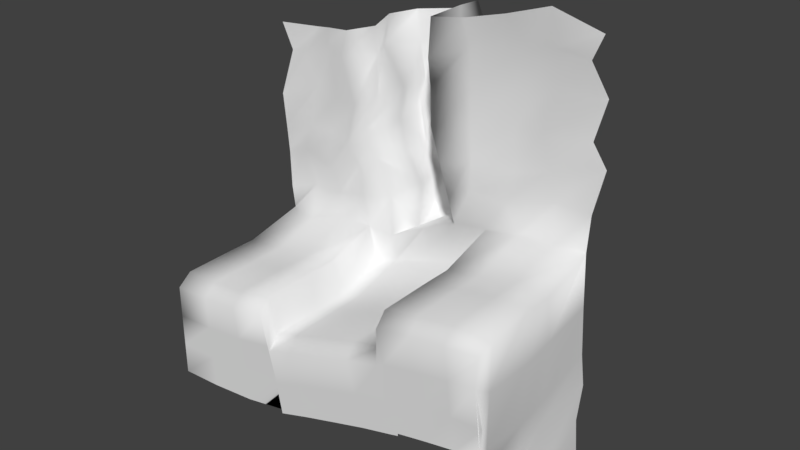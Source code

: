 # Source: Level1.blend  (saved by Blender 2.78.0; exported with 4.5.12 LTS)
import bpy
from mathutils import Matrix  # noqa: F401  (used for matrix-valued properties, if any)

bpy.ops.wm.read_factory_settings(use_empty=True)
scene = bpy.context.scene
scene.name = 'Scene'

# ---- collections
col_collection_1 = bpy.data.collections.new('Collection 1'); scene.collection.children.link(col_collection_1)

# ---- world
world_world = bpy.data.worlds.new('World'); scene.world = world_world
world_world.color = (0.05088, 0.05088, 0.05088)
world_world.use_sun_shadow = False
world_world.sun_shadow_jitter_overblur = 0.0
world_world.cycles.sampling_method = 'MANUAL'

# ---- meshes
me_plane_001 = bpy.data.meshes.new('Plane.001')
me_plane_001.from_pydata([(-7.257, -2.657, -0.3586), (-7.241, -7.442, -0.4068), (-5.142, -2.651, -0.2459), (-5.125, -7.436, -0.2941), (-7.17, 0.853, 0.5187), (-5.04, 0.1209, 0.6697), (-7.239, -8.271, -1.04), (-5.09, -8.264, -0.9262), (-6.893, 0.4055, 2.148), (-5.648, 1.263, 2.338), (-7.239, -8.271, -2.883), (-4.995, -8.265, -2.767), (-7.673, 1.103, 3.888), (-5.786, 0.5854, 4.705), (-7.239, -8.272, -4.759), (-4.897, -8.265, -4.64), (-7.572, 0.8731, 5.53), (-5.549, 0.8471, 6.119), (-7.239, -8.272, -6.596), (-4.802, -8.265, -6.475), (-7.251, -4.4, -0.3586), (-5.137, -4.394, -0.2459), (-3.052, -2.645, -0.01974), (-3.035, -7.431, -0.06775), (-3.061, 0.6633, 1.198), (-2.937, -8.259, -0.6934), (-3.471, 0.9124, 2.543), (-2.656, -8.259, -2.515), (-3.57, 0.08477, 4.361), (-2.37, -8.259, -4.369), (-3.978, 0.7746, 6.187), (-2.09, -8.259, -6.185), (-3.049, -4.388, -0.01984), (-0.9981, -2.642, 0.4019), (-0.9805, -7.427, 0.3539), (-1.204, 0.8097, 1.175), (-0.83, -8.256, -0.2614), (-1.54, 0.7126, 2.987), (-0.3952, -8.255, -2.052), (-2.189, 1.078, 4.64), (0.04743, -8.255, -3.875), (-2.454, 0.4194, 6.105), (0.481, -8.254, -5.661), (-0.9958, -4.385, 0.4015), (0.8138, 0.3363, 1.421), (0.5337, 0.6666, 3.602), (-0.6331, 0.9454, 5.451), (-1.142, 0.443, 7.135), (2.751, 0.8018, 2.362), (0.4801, 5.033, 3.602), (0.269, 4.939, 1.192), (4.672, 0.8871, 3.217), (4.407, 0.7469, 4.497), (4.212, 0.2185, 6.67), (3.136, 0.7426, 8.412), (6.956, -2.642, 2.746), (6.966, -7.427, 2.696), (6.785, 0.7958, 3.581), (7.116, -8.255, 2.081), (5.877, 0.5839, 5.708), (7.555, -8.255, 0.2906), (5.804, 0.7574, 7.356), (8.001, -8.254, -1.531), (5.742, 0.6409, 8.845), (8.438, -8.253, -3.316), (6.955, -4.385, 2.745), (8.964, -2.643, 3.185), (8.971, -7.428, 3.134), (8.815, 0.7801, 3.995), (9.087, -8.256, 2.511), (8.189, 0.434, 5.725), (9.422, -8.256, 0.6985), (8.426, 0.8968, 7.124), (9.764, -8.255, -1.146), (8.215, 1.187, 9.698), (6.764, 0.8002, 1.486), (10.1, -8.254, -2.953), (4.742, 0.8012, 0.9341), (8.964, -4.386, 3.183), (2.751, 0.8018, 0.3138), (0.7792, 0.8014, -0.3094), (10.99, -2.644, 3.507), (11.0, -7.429, 3.455), (-0.652, 0.7997, -0.8593), (6.966, -7.427, 0.6478), (8.438, -8.253, -3.451), (8.001, -8.254, -3.58), (7.116, -8.255, 0.03241), (7.555, -8.255, -1.758), (6.956, -2.642, 0.6981), (6.955, -4.385, 0.6969), (4.982, -7.426, 0.1059), (10.85, 0.6803, 4.105), (11.08, -8.257, 2.827), (6.208, -8.253, -4.07), (10.76, 1.041, 6.275), (5.16, -8.254, -0.502), (11.3, -8.256, 0.9975), (5.679, -8.254, -2.27), (10.48, 0.717, 7.919), (4.969, -2.641, 0.1554), (11.53, -8.256, -0.8641), (4.969, -4.384, 0.1543), (9.808, 0.7241, 9.665), (3.011, -7.425, -0.5082), (11.82, -8.213, -2.645), (10.99, -4.387, 3.505), (4.325, -8.253, -4.657), (3.202, -8.254, -1.112), (13.14, -3.063, 3.767), (13.28, -7.667, 3.558), (3.759, -8.253, -2.869), (2.995, -2.64, -0.4595), (2.996, -4.383, -0.4605), (1.031, -7.426, -1.134), (2.283, -8.253, -5.302), (1.213, -8.254, -1.741), (1.743, -8.253, -3.506), (1.014, -2.64, -1.086), (12.73, 0.8102, 4.271), (1.015, -4.383, -1.086), (12.83, -8.06, 2.841), (-0.4389, -7.427, -1.694), (12.86, 0.7967, 6.349), (0.481, -8.254, -5.796), (12.96, -8.386, 1.445), (0.4427, -8.255, -5.924), (13.19, 1.256, 8.614), (-0.2885, -8.256, -2.31), (13.34, -8.256, -0.6942), (0.1349, -8.255, -4.101), (12.62, 0.7847, 10.05), (-0.4566, -2.642, -1.646), (13.27, -8.201, -2.826), (-0.4543, -4.385, -1.647), (13.0, -4.352, 3.704), (1.025, 2.464, 1.181), (0.7547, 3.134, 3.603), (0.1929, 2.455, 5.628), (-0.5642, 2.706, 7.376), (2.751, 2.771, 2.362), (4.349, 2.994, 2.959), (3.932, 2.595, 5.146), (3.699, 2.776, 6.728), (3.683, 2.723, 8.538), (-0.01489, 4.35, 5.461), (-0.9097, 4.92, 7.574), (3.057, 4.407, 1.926), (2.667, 4.705, 4.042), (1.641, 5.453, 5.857), (1.031, 4.27, 8.123), (4.764, 4.658, 2.977), (3.852, 4.896, 4.805), (3.67, 4.771, 6.541), (3.056, 4.523, 7.93), (-7.257, -2.657, -3.087), (-7.241, -7.442, -3.135), (-7.268, 0.7857, -2.278), (-7.251, -4.4, -3.087), (-7.257, -2.657, -5.743), (-7.241, -7.442, -5.791), (-7.268, 0.7857, -4.934), (-7.251, -4.4, -5.743), (13.12, -2.727, 1.06), (13.04, -7.357, 0.7109), (13.1, 0.3533, 1.549), (13.08, -4.4, 0.7444), (13.04, -2.638, -2.333), (13.1, -7.483, -2.371), (12.91, 0.9724, -1.616), (13.07, -4.624, -2.628), (-7.281, 0.3878, 7.836), (-5.012, 1.028, 8.748), (-3.61, 0.7999, 8.248), (-2.248, 0.8316, 8.155), (-0.2865, 0.5527, 9.295), (2.838, 1.068, 10.32), (5.479, 0.9388, 10.95), (8.057, 1.196, 11.4), (10.33, 1.063, 12.13), (12.98, 1.241, 12.1), (-0.5097, 3.073, 8.878), (3.187, 2.343, 9.838), (-0.5519, 4.902, 9.173), (1.145, 4.476, 9.813), (2.933, 4.676, 10.61), (-7.312, 1.367, 10.15), (-5.879, 0.8128, 10.26), (-4.27, 1.078, 11.0), (-2.834, 0.5261, 10.84), (-0.7508, 1.113, 11.36), (3.303, 0.2485, 12.23), (5.482, 0.78, 13.15), (8.492, 1.103, 13.79), (10.29, 0.8345, 14.01), (12.33, 0.5502, 13.97), (-1.479, 2.435, 11.33), (3.197, 3.009, 12.19), (-0.2983, 4.159, 11.31), (1.161, 4.575, 11.92), (3.468, 5.007, 12.54), (-7.364, 0.7213, 11.91), (-5.308, 1.469, 11.86), (-4.003, 0.9275, 12.18), (-2.681, 0.8057, 12.32), (-0.8002, 1.011, 12.89), (3.175, 0.5723, 14.24), (5.475, 0.2508, 14.7), (7.61, 0.5573, 15.22), (10.07, 0.5822, 16.02), (12.69, 0.9243, 15.17), (-1.013, 2.378, 13.19), (3.596, 2.445, 14.48), (-0.9559, 4.663, 12.96), (1.505, 4.966, 13.38), (2.983, 4.778, 14.11), (11.78, -8.546, -4.817), (13.64, -8.339, -4.398), (12.83, -2.553, -4.161), (12.84, -7.652, -4.26), (13.13, 0.9682, -3.384), (12.72, -4.276, -4.598), (11.72, -8.201, -6.617), (13.57, -8.289, -6.762), (13.37, -3.007, -6.325), (13.02, -7.464, -6.39), (13.0, 0.7948, -5.561), (12.76, -4.522, -6.161), (11.71, -8.281, -8.938), (13.65, -8.353, -8.963), (13.04, -2.656, -8.698), (12.86, -7.657, -8.8), (13.17, 0.8598, -8.217), (13.3, -4.143, -8.549)], [], [(20, 1, 3, 21), (3, 1, 6, 7), (0, 2, 5, 4), (7, 6, 10, 11), (4, 5, 9, 8), (11, 10, 14, 15), (8, 9, 13, 12), (15, 14, 18, 19), (12, 13, 17, 16), (0, 20, 21, 2), (21, 3, 23, 32), (23, 3, 7, 25), (2, 22, 24, 5), (25, 7, 11, 27), (5, 24, 26, 9), (27, 11, 15, 29), (9, 26, 28, 13), (29, 15, 19, 31), (13, 28, 30, 17), (2, 21, 32, 22), (32, 23, 34, 43), (34, 23, 25, 36), (22, 33, 35, 24), (36, 25, 27, 38), (24, 35, 37, 26), (38, 27, 29, 40), (26, 37, 39, 28), (40, 29, 31, 42), (28, 39, 41, 30), (22, 32, 43, 33), (100, 102, 90, 89), (88, 98, 94, 86), (87, 96, 98, 88), (35, 44, 45, 37), (37, 45, 46, 39), (39, 46, 47, 41), (60, 58, 87, 88), (51, 48, 79, 77), (100, 89, 75, 77), (43, 34, 122, 134), (84, 91, 96, 87), (102, 91, 84, 90), (112, 113, 102, 100), (55, 57, 75, 89), (35, 33, 132, 83), (51, 52, 142, 141), (62, 60, 88, 86), (47, 46, 138, 139), (33, 43, 134, 132), (36, 38, 130, 128), (57, 51, 77, 75), (98, 111, 107, 94), (96, 108, 111, 98), (112, 100, 77, 79), (64, 62, 86, 85), (58, 56, 84, 87), (53, 54, 144, 143), (34, 36, 128, 122), (46, 45, 137, 138), (38, 40, 126, 130), (44, 35, 83, 80), (91, 104, 108, 96), (113, 104, 91, 102), (118, 120, 113, 112), (40, 42, 124, 126), (48, 44, 80, 79), (51, 57, 59, 52), (56, 65, 90, 84), (52, 59, 61, 53), (53, 61, 63, 54), (65, 55, 89, 90), (65, 56, 67, 78), (111, 117, 115, 107), (67, 56, 58, 69), (108, 116, 117, 111), (118, 112, 79, 80), (104, 114, 116, 108), (55, 66, 68, 57), (69, 58, 60, 71), (57, 68, 70, 59), (71, 60, 62, 73), (59, 70, 72, 61), (73, 62, 64, 76), (61, 72, 74, 63), (55, 65, 78, 66), (78, 67, 82, 106), (120, 114, 104, 113), (82, 67, 69, 93), (132, 134, 120, 118), (117, 130, 126, 115), (66, 81, 92, 68), (93, 69, 71, 97), (68, 92, 95, 70), (97, 71, 73, 101), (70, 95, 99, 72), (101, 73, 76, 105), (72, 99, 103, 74), (66, 78, 106, 81), (106, 82, 110, 135), (116, 128, 130, 117), (110, 82, 93, 121), (132, 118, 80, 83), (114, 122, 128, 116), (134, 122, 114, 120), (81, 109, 119, 92), (121, 93, 97, 125), (92, 119, 123, 95), (125, 97, 101, 129), (95, 123, 127, 99), (129, 101, 105, 133), (99, 127, 131, 103), (81, 106, 135, 109), (140, 141, 151, 147), (141, 142, 152, 151), (136, 140, 147, 50), (139, 138, 145, 146), (44, 48, 140, 136), (45, 44, 136, 137), (52, 53, 143, 142), (48, 51, 141, 140), (50, 147, 148, 49), (49, 148, 149, 145), (145, 149, 150, 146), (147, 151, 152, 148), (148, 152, 153, 149), (149, 153, 154, 150), (137, 136, 50, 49), (142, 143, 153, 152), (138, 137, 49, 145), (143, 144, 154, 153), (0, 4, 157, 155), (20, 0, 155, 158), (1, 20, 158, 156), (155, 157, 161, 159), (158, 155, 159, 162), (156, 158, 162, 160), (6, 1, 156, 10), (156, 160, 18, 10), (119, 109, 163, 165), (135, 110, 164, 166), (109, 135, 166, 163), (165, 163, 167, 169), (166, 164, 168, 170), (163, 166, 170, 167), (125, 164, 110, 121), (164, 125, 133, 168), (146, 150, 184, 183), (47, 139, 181, 175), (16, 17, 172, 171), (63, 74, 178, 177), (41, 47, 175, 174), (150, 154, 185, 184), (54, 63, 177, 176), (144, 54, 176, 182), (154, 144, 182, 185), (103, 131, 180, 179), (30, 41, 174, 173), (139, 146, 183, 181), (17, 30, 173, 172), (74, 103, 179, 178), (185, 182, 197, 200), (173, 174, 189, 188), (181, 183, 198, 196), (174, 175, 190, 189), (183, 184, 199, 198), (182, 176, 191, 197), (184, 185, 200, 199), (176, 177, 192, 191), (177, 178, 193, 192), (171, 172, 187, 186), (178, 179, 194, 193), (175, 181, 196, 190), (179, 180, 195, 194), (172, 173, 188, 187), (188, 189, 204, 203), (196, 198, 213, 211), (189, 190, 205, 204), (198, 199, 214, 213), (197, 191, 206, 212), (199, 200, 215, 214), (191, 192, 207, 206), (192, 193, 208, 207), (186, 187, 202, 201), (193, 194, 209, 208), (190, 196, 211, 205), (194, 195, 210, 209), (187, 188, 203, 202), (200, 197, 212, 215), (133, 105, 216, 217), (170, 168, 219, 221), (169, 167, 218, 220), (167, 170, 221, 218), (168, 133, 217, 219), (220, 218, 224, 226), (218, 221, 227, 224), (219, 217, 223, 225), (221, 219, 225, 227), (217, 216, 222, 223), (226, 224, 230, 232), (224, 227, 233, 230), (225, 223, 229, 231), (227, 225, 231, 233), (223, 222, 228, 229)])
me_plane_001.polygons.foreach_set('use_smooth', [True] * 203)
_uv = me_plane_001.uv_layers.new(name='UVMap')
_uv.uv.foreach_set('vector', [0.5036, 0.5042, 0.9982, 0.5042, 0.9982, 0.9962, 0.5036, 0.9962, 0.4816, 0.3138, 0.01009, 0.3138, 0.01009, 0.08874, 0.4816, 0.08874, 0.01514, 0.007348, 0.4879, 0.007348, 0.4879, 0.4861, 0.01514, 0.4861, 0.5253, 0.9951, 0.5253, 0.511, 0.9554, 0.511, 0.9554, 0.9951, 0.9573, 0.5119, 0.9571, 0.9959, 0.5271, 0.9957, 0.5272, 0.5117, 0.5213, 0.9951, 0.5213, 0.511, 0.959, 0.511, 0.959, 0.9951, 0.9579, 0.5117, 0.9578, 0.9957, 0.52, 0.9956, 0.5202, 0.5116, 0.5283, 0.9951, 0.5283, 0.511, 0.9571, 0.511, 0.9571, 0.9951, 0.9543, 0.5116, 0.9541, 0.9956, 0.5253, 0.9954, 0.5255, 0.5114, 0.5042, 0.5042, 0.9988, 0.5042, 0.9988, 0.9962, 0.5042, 0.9962, 0.5036, 0.5042, 0.9982, 0.5042, 0.9982, 0.9962, 0.5036, 0.9962, 0.4816, 0.3138, 0.01009, 0.3138, 0.01009, 0.08874, 0.4816, 0.08874, 0.01514, 0.007348, 0.4879, 0.007348, 0.4879, 0.4861, 0.01514, 0.4861, 0.5253, 0.9951, 0.5253, 0.511, 0.9554, 0.511, 0.9554, 0.9951, 0.9573, 0.5119, 0.9571, 0.9959, 0.5271, 0.9957, 0.5272, 0.5117, 0.5213, 0.9951, 0.5213, 0.511, 0.959, 0.511, 0.959, 0.9951, 0.9579, 0.5117, 0.9578, 0.9957, 0.52, 0.9956, 0.5202, 0.5116, 0.5283, 0.9951, 0.5283, 0.511, 0.9571, 0.511, 0.9571, 0.9951, 0.9543, 0.5116, 0.9541, 0.9956, 0.5253, 0.9954, 0.5255, 0.5114, 0.5042, 0.5042, 0.9988, 0.5042, 0.9988, 0.9962, 0.5042, 0.9962, 0.5036, 0.5042, 0.9982, 0.5042, 0.9982, 0.9962, 0.5036, 0.9962, 0.4816, 0.3138, 0.01009, 0.3138, 0.01009, 0.08874, 0.4816, 0.08874, 0.01514, 0.007348, 0.4879, 0.007348, 0.4879, 0.4861, 0.01514, 0.4861, 0.5253, 0.9951, 0.5253, 0.511, 0.9554, 0.511, 0.9554, 0.9951, 0.9573, 0.5119, 0.9571, 0.9959, 0.5271, 0.9957, 0.5272, 0.5117, 0.5213, 0.9951, 0.5213, 0.511, 0.959, 0.511, 0.959, 0.9951, 0.9579, 0.5117, 0.9578, 0.9957, 0.52, 0.9956, 0.5202, 0.5116, 0.5283, 0.9951, 0.5283, 0.511, 0.9571, 0.511, 0.9571, 0.9951, 0.9543, 0.5116, 0.9541, 0.9956, 0.5253, 0.9954, 0.5255, 0.5114, 0.5042, 0.5042, 0.9988, 0.5042, 0.9988, 0.9962, 0.5042, 0.9962, 0.5042, 0.5042, 0.9988, 0.5042, 0.9988, 0.9962, 0.5042, 0.9962, 0.5213, 0.9951, 0.5213, 0.511, 0.959, 0.511, 0.959, 0.9951, 0.5253, 0.9951, 0.5253, 0.511, 0.9554, 0.511, 0.9554, 0.9951, 0.9573, 0.5119, 0.9571, 0.9959, 0.5271, 0.9957, 0.5272, 0.5117, 0.9579, 0.5117, 0.9578, 0.9957, 0.52, 0.9956, 0.5202, 0.5116, 0.9543, 0.5116, 0.9541, 0.9956, 0.5253, 0.9954, 0.5255, 0.5114, 0.9911, 0.997, 0.9911, 0.7564, 0.5065, 0.7564, 0.5065, 0.997, 0.9911, 0.5117, 0.5065, 0.5117, 0.5065, 0.9964, 0.9911, 0.9964, 0.01609, -0.003361, 0.4791, -0.003361, 0.4791, 0.4656, 0.01609, 0.4656, 0.9916, 0.5113, 0.5069, 0.5113, 0.5069, 0.9959, 0.9916, 0.9959, 0.4816, 0.3138, 0.01009, 0.3138, 0.01009, 0.08874, 0.4816, 0.08874, 0.5036, 0.5042, 0.9982, 0.5042, 0.9982, 0.9962, 0.5036, 0.9962, 0.5042, 0.5042, 0.9988, 0.5042, 0.9988, 0.9962, 0.5042, 0.9962, 0.9904, 0.5133, 0.5057, 0.5133, 0.5057, 0.998, 0.9904, 0.998, 0.9899, 0.5096, 0.5053, 0.5096, 0.5053, 0.9942, 0.9899, 0.9942, 0.9856, 0.5363, 0.9856, 0.9602, 0.5145, 0.96, 0.5145, 0.5361, 0.7475, 0.5079, 0.5069, 0.5079, 0.5069, 0.9926, 0.7475, 0.9926, 0.9781, 0.5359, 0.9781, 0.9586, 0.507, 0.9588, 0.507, 0.5361, 0.9878, 0.9926, 0.9878, 0.752, 0.5032, 0.752, 0.5032, 0.9926, 0.5253, 0.9951, 0.9554, 0.9951, 0.9554, 0.9951, 0.5253, 0.9951, 0.9911, 0.5113, 0.5065, 0.5113, 0.5065, 0.9959, 0.9911, 0.9959, 0.5213, 0.9951, 0.5213, 0.511, 0.959, 0.511, 0.959, 0.9951, 0.5253, 0.9951, 0.5253, 0.511, 0.9554, 0.511, 0.9554, 0.9951, 0.01609, -0.003361, 0.4791, -0.003361, 0.4791, 0.4656, 0.01609, 0.4656, 0.8619, 0.5117, 0.6213, 0.5117, 0.6213, 0.7523, 0.8619, 0.7523, 0.9916, 0.5079, 0.751, 0.5079, 0.751, 0.9926, 0.9916, 0.9926, 0.9856, 0.5586, 0.9856, 0.9813, 0.5145, 0.9811, 0.5145, 0.5584, 0.9878, 0.7486, 0.9878, 0.5079, 0.5032, 0.5079, 0.5032, 0.7486, 0.9781, 0.5529, 0.9781, 0.9843, 0.507, 0.9845, 0.507, 0.5531, 0.5213, 0.9951, 0.959, 0.9951, 0.959, 0.9951, 0.5213, 0.9951, 0.8619, 0.5113, 0.6213, 0.5113, 0.6213, 0.9959, 0.8619, 0.9959, 0.4816, 0.3138, 0.01009, 0.3138, 0.01009, 0.08874, 0.4816, 0.08874, 0.5036, 0.5042, 0.9982, 0.5042, 0.9982, 0.9962, 0.5036, 0.9962, 0.5042, 0.5042, 0.9988, 0.5042, 0.9988, 0.9962, 0.5042, 0.9962, 0.5283, 0.9951, 0.9571, 0.9951, 0.9571, 0.9951, 0.5283, 0.9951, 0.9878, 0.5117, 0.5032, 0.5117, 0.5032, 0.9964, 0.9878, 0.9964, 0.9573, 0.5119, 0.9571, 0.9959, 0.5271, 0.9957, 0.5272, 0.5117, 0.9878, 0.5113, 0.5032, 0.5113, 0.5032, 0.9959, 0.9878, 0.9959, 0.9579, 0.5117, 0.9578, 0.9957, 0.52, 0.9956, 0.5202, 0.5116, 0.9543, 0.5116, 0.9541, 0.9956, 0.5253, 0.9954, 0.5255, 0.5114, 0.9916, 0.997, 0.9916, 0.7564, 0.5069, 0.7564, 0.5069, 0.997, 0.5036, 0.5042, 0.9982, 0.5042, 0.9982, 0.9962, 0.5036, 0.9962, 0.5213, 0.9951, 0.5213, 0.511, 0.959, 0.511, 0.959, 0.9951, 0.4816, 0.3138, 0.01009, 0.3138, 0.01009, 0.08874, 0.4816, 0.08874, 0.5253, 0.9951, 0.5253, 0.511, 0.9554, 0.511, 0.9554, 0.9951, 0.01609, -0.003361, 0.4791, -0.003361, 0.4791, 0.4656, 0.01609, 0.4656, 0.4816, 0.3138, 0.01009, 0.3138, 0.01009, 0.08874, 0.4816, 0.08874, 0.01514, 0.007348, 0.4879, 0.007348, 0.4879, 0.4861, 0.01514, 0.4861, 0.5253, 0.9951, 0.5253, 0.511, 0.9554, 0.511, 0.9554, 0.9951, 0.9573, 0.5119, 0.9571, 0.9959, 0.5271, 0.9957, 0.5272, 0.5117, 0.5213, 0.9951, 0.5213, 0.511, 0.959, 0.511, 0.959, 0.9951, 0.9579, 0.5117, 0.9578, 0.9957, 0.52, 0.9956, 0.5202, 0.5116, 0.5283, 0.9951, 0.5283, 0.511, 0.9571, 0.511, 0.9571, 0.9951, 0.9543, 0.5116, 0.9541, 0.9956, 0.5253, 0.9954, 0.5255, 0.5114, 0.5042, 0.5042, 0.9988, 0.5042, 0.9988, 0.9962, 0.5042, 0.9962, 0.5036, 0.5042, 0.9982, 0.5042, 0.9982, 0.9962, 0.5036, 0.9962, 0.5036, 0.5042, 0.9982, 0.5042, 0.9982, 0.9962, 0.5036, 0.9962, 0.4816, 0.3138, 0.01009, 0.3138, 0.01009, 0.08874, 0.4816, 0.08874, 0.5042, 0.5042, 0.9988, 0.5042, 0.9988, 0.9962, 0.5042, 0.9962, 0.5213, 0.9951, 0.5213, 0.511, 0.959, 0.511, 0.959, 0.9951, 0.01514, 0.007348, 0.4879, 0.007348, 0.4879, 0.4861, 0.01514, 0.4861, 0.5253, 0.9951, 0.5253, 0.511, 0.9554, 0.511, 0.9554, 0.9951, 0.9573, 0.5119, 0.9571, 0.9959, 0.5271, 0.9957, 0.5272, 0.5117, 0.5213, 0.9951, 0.5213, 0.511, 0.959, 0.511, 0.959, 0.9951, 0.9579, 0.5117, 0.9578, 0.9957, 0.52, 0.9956, 0.5202, 0.5116, 0.5283, 0.9951, 0.5283, 0.511, 0.9571, 0.511, 0.9571, 0.9951, 0.9543, 0.5116, 0.9541, 0.9956, 0.5253, 0.9954, 0.5255, 0.5114, 0.5042, 0.5042, 0.9988, 0.5042, 0.9988, 0.9962, 0.5042, 0.9962, 0.5036, 0.5042, 0.9982, 0.5042, 0.9982, 0.9962, 0.5036, 0.9962, 0.5253, 0.9951, 0.5253, 0.511, 0.9554, 0.511, 0.9554, 0.9951, 0.4816, 0.3138, 0.01009, 0.3138, 0.01009, 0.08874, 0.4816, 0.08874, 0.01609, -0.003361, 0.4791, -0.003361, 0.4791, 0.4656, 0.01609, 0.4656, 0.4816, 0.3138, 0.01009, 0.3138, 0.01009, 0.08874, 0.4816, 0.08874, 0.5036, 0.5042, 0.9982, 0.5042, 0.9982, 0.9962, 0.5036, 0.9962, 0.01514, 0.007348, 0.4879, 0.007348, 0.4879, 0.4861, 0.01514, 0.4861, 0.5253, 0.9951, 0.5253, 0.511, 0.9554, 0.511, 0.9554, 0.9951, 0.9573, 0.5119, 0.9571, 0.9959, 0.5271, 0.9957, 0.5272, 0.5117, 0.5213, 0.9951, 0.5213, 0.511, 0.959, 0.511, 0.959, 0.9951, 0.9579, 0.5117, 0.9578, 0.9957, 0.52, 0.9956, 0.5202, 0.5116, 0.5283, 0.9951, 0.5283, 0.511, 0.9571, 0.511, 0.9571, 0.9951, 0.9543, 0.5116, 0.9541, 0.9956, 0.5253, 0.9954, 0.5255, 0.5114, 0.5042, 0.5042, 0.9988, 0.5042, 0.9988, 0.9962, 0.5042, 0.9962, 0.481, 0.001894, 0.4811, 0.4815, 0.004674, 0.4815, 0.004544, 0.001894, 0.9846, 0.5361, 0.9846, 0.96, 0.5081, 0.9598, 0.5081, 0.5359, 0.4811, 0.01494, 0.481, 0.4905, 0.004544, 0.4905, 0.004635, 0.01494, 0.9771, 0.5361, 0.9771, 0.9588, 0.5006, 0.959, 0.5006, 0.5363, 0.4821, 0.01494, 0.482, 0.4905, 0.01092, 0.4905, 0.01101, 0.01494, 0.9781, 0.557, 0.9781, 0.9809, 0.507, 0.9811, 0.507, 0.5572, 0.9856, 0.5545, 0.9856, 0.986, 0.5145, 0.9857, 0.5145, 0.5543, 0.482, 0.001894, 0.4822, 0.4815, 0.01105, 0.4815, 0.01092, 0.001894, 0.9573, 0.5119, 0.9571, 0.9959, 0.5271, 0.9957, 0.5272, 0.5117, 0.9579, 0.5117, 0.9578, 0.9957, 0.52, 0.9956, 0.5202, 0.5116, 0.9543, 0.5116, 0.9541, 0.9956, 0.5253, 0.9954, 0.5255, 0.5114, 0.9573, 0.5119, 0.9571, 0.9959, 0.5271, 0.9957, 0.5272, 0.5117, 0.9579, 0.5117, 0.9578, 0.9957, 0.52, 0.9956, 0.5202, 0.5116, 0.9543, 0.5116, 0.9541, 0.9956, 0.5253, 0.9954, 0.5255, 0.5114, 0.9771, 0.5572, 0.9771, 0.9811, 0.5006, 0.9813, 0.5006, 0.5574, 0.9846, 0.5543, 0.9846, 0.9857, 0.5081, 0.9855, 0.5081, 0.5541, 0.9771, 0.5531, 0.9771, 0.9845, 0.5006, 0.9847, 0.5006, 0.5533, 0.9846, 0.5584, 0.9846, 0.9811, 0.5081, 0.9809, 0.5081, 0.5582, 0.5688, 0.9586, 0.509, 0.543, 0.7196, 0.5463, 0.7794, 0.9619, 0.5401, 0.8835, 0.5414, 0.6735, 0.752, 0.6768, 0.7507, 0.8868, 0.5844, 0.9922, 0.583, 0.6256, 0.7937, 0.6289, 0.795, 0.9955, 0.7794, 0.9619, 0.7196, 0.5463, 0.9246, 0.5495, 0.9844, 0.9652, 0.7507, 0.8868, 0.752, 0.6768, 0.957, 0.68, 0.9557, 0.89, 0.795, 0.9955, 0.7937, 0.6289, 0.9986, 0.6322, 1.0, 0.9987, 0.7207, 0.9008, 0.6417, 0.9416, 0.6417, 0.7656, 0.7208, 0.7819, 0.6417, 0.7656, 0.6417, 0.5943, 0.7209, 0.5423, 0.7208, 0.7819, 0.5082, 0.9566, 0.5633, 0.5724, 0.7702, 0.5689, 0.7151, 0.9531, 0.5153, 0.9212, 0.5167, 0.5547, 0.7406, 0.5509, 0.7392, 0.9175, 0.5206, 0.7913, 0.5192, 0.5814, 0.7431, 0.5776, 0.7445, 0.7876, 0.7151, 0.9531, 0.7702, 0.5689, 0.993, 0.5652, 0.9379, 0.9494, 0.7392, 0.9175, 0.7406, 0.5509, 0.9817, 0.5469, 0.9803, 0.9134, 0.7445, 0.7876, 0.7431, 0.5776, 0.9842, 0.5736, 0.9856, 0.7836, 0.554, 0.7819, 0.635, 0.7549, 0.6325, 0.942, 0.554, 0.9008, 0.635, 0.7549, 0.554, 0.7819, 0.554, 0.5423, 0.6416, 0.5535, 0.9799, 0.5056, 0.5082, 0.5056, 0.5082, 0.9773, 0.9799, 0.9773, 0.9799, 0.5225, 0.5082, 0.5225, 0.5082, 0.9942, 0.9799, 0.9942, 0.9969, 0.5056, 0.5251, 0.5056, 0.5251, 0.9773, 0.9969, 0.9773, 0.9969, 0.5225, 0.5251, 0.5225, 0.5251, 0.9942, 0.9969, 0.9942, 0.9799, 0.5229, 0.5082, 0.5229, 0.5082, 0.9947, 0.9799, 0.9947, 0.9808, 0.5056, 0.509, 0.5056, 0.509, 0.9773, 0.9808, 0.9773, 0.9808, 0.5225, 0.509, 0.5225, 0.509, 0.9942, 0.9808, 0.9942, 0.9969, 0.5229, 0.5251, 0.5229, 0.5251, 0.9947, 0.9969, 0.9947, 0.9808, 0.5229, 0.509, 0.5229, 0.509, 0.9947, 0.9808, 0.9947, 0.9799, 0.5069, 0.5082, 0.5069, 0.5082, 0.9786, 0.9799, 0.9786, 0.9977, 0.5056, 0.526, 0.5056, 0.526, 0.9773, 0.9977, 0.9773, 0.9969, 0.5069, 0.5251, 0.5069, 0.5251, 0.9786, 0.9969, 0.9786, 0.9977, 0.5225, 0.526, 0.5225, 0.526, 0.9942, 0.9977, 0.9942, 0.9808, 0.5069, 0.509, 0.5069, 0.509, 0.9786, 0.9808, 0.9786, 0.9977, 0.5229, 0.526, 0.5229, 0.526, 0.9947, 0.9977, 0.9947, 0.9977, 0.5069, 0.526, 0.5069, 0.526, 0.9786, 0.9977, 0.9786, 0.9799, 0.5073, 0.5082, 0.5073, 0.5082, 0.9791, 0.9799, 0.9791, 0.9817, 0.5056, 0.5099, 0.5056, 0.5099, 0.9773, 0.9817, 0.9773, 0.9817, 0.5225, 0.5099, 0.5225, 0.5099, 0.9942, 0.9817, 0.9942, 0.9969, 0.5073, 0.5251, 0.5073, 0.5251, 0.9791, 0.9969, 0.9791, 0.9808, 0.5073, 0.509, 0.5073, 0.509, 0.9791, 0.9808, 0.9791, 0.9817, 0.5229, 0.5099, 0.5229, 0.5099, 0.9947, 0.9817, 0.9947, 0.9817, 0.5069, 0.5099, 0.5069, 0.5099, 0.9786, 0.9817, 0.9786, 0.9977, 0.5073, 0.526, 0.5073, 0.526, 0.9791, 0.9977, 0.9791, 0.9817, 0.5073, 0.5099, 0.5073, 0.5099, 0.9791, 0.9817, 0.9791, 0.9986, 0.5056, 0.5269, 0.5056, 0.5269, 0.9773, 0.9986, 0.9773, 0.9799, 0.5242, 0.5082, 0.5242, 0.5082, 0.996, 0.9799, 0.996, 0.9986, 0.5225, 0.5269, 0.5225, 0.5269, 0.9942, 0.9986, 0.9942, 0.9969, 0.5242, 0.5251, 0.5242, 0.5251, 0.996, 0.9969, 0.996, 0.9808, 0.5242, 0.509, 0.5242, 0.509, 0.996, 0.9808, 0.996, 0.9986, 0.5229, 0.5269, 0.5229, 0.5269, 0.9947, 0.9986, 0.9947, 0.9977, 0.5242, 0.526, 0.5242, 0.526, 0.996, 0.9977, 0.996, 0.9986, 0.5069, 0.5269, 0.5069, 0.5269, 0.9786, 0.9986, 0.9786, 0.9817, 0.5242, 0.5099, 0.5242, 0.5099, 0.996, 0.9817, 0.996, 0.9986, 0.5073, 0.5269, 0.5073, 0.5269, 0.9791, 0.9986, 0.9791, 0.9986, 0.5242, 0.5269, 0.5242, 0.5269, 0.996, 0.9986, 0.996, 0.9826, 0.5056, 0.5108, 0.5056, 0.5108, 0.9773, 0.9826, 0.9773, 0.9799, 0.5247, 0.5082, 0.5247, 0.5082, 0.9964, 0.9799, 0.9964, 0.9826, 0.5225, 0.5108, 0.5225, 0.5108, 0.9942, 0.9826, 0.9942, 0.9969, 0.5247, 0.5251, 0.5247, 0.5251, 0.9964, 0.9969, 0.9964, 0.9808, 0.5247, 0.509, 0.5247, 0.509, 0.9964, 0.9808, 0.9964, 0.9826, 0.5229, 0.5108, 0.5229, 0.5108, 0.9947, 0.9826, 0.9947, 0.01278, 0.5197, 0.4852, 0.5197, 0.4852, 0.9921, 0.01278, 0.9921, 0.01278, 0.5197, 0.4852, 0.5197, 0.4852, 0.9921, 0.01278, 0.9921, 0.01278, 0.5197, 0.4852, 0.5197, 0.4852, 0.9921, 0.01278, 0.9921, 0.01278, 0.5197, 0.4852, 0.5197, 0.4852, 0.9921, 0.01278, 0.9921, 0.01278, 0.5197, 0.4852, 0.5197, 0.4852, 0.9921, 0.01278, 0.9921, 0.01278, 0.5197, 0.4852, 0.5197, 0.4852, 0.9921, 0.01278, 0.9921, 0.01278, 0.5197, 0.4852, 0.5197, 0.4852, 0.9921, 0.01278, 0.9921, 0.01278, 0.5197, 0.4852, 0.5197, 0.4852, 0.9921, 0.01278, 0.9921, 0.01278, 0.5197, 0.4852, 0.5197, 0.4852, 0.9921, 0.01278, 0.9921, 0.01278, 0.5197, 0.4852, 0.5197, 0.4852, 0.9921, 0.01278, 0.9921, 0.01278, 0.5197, 0.4852, 0.5197, 0.4852, 0.9921, 0.01278, 0.9921, 0.01278, 0.5197, 0.4852, 0.5197, 0.4852, 0.9921, 0.01278, 0.9921, 0.01278, 0.5197, 0.4852, 0.5197, 0.4852, 0.9921, 0.01278, 0.9921, 0.01278, 0.5197, 0.4852, 0.5197, 0.4852, 0.9921, 0.01278, 0.9921, 0.01278, 0.5197, 0.4852, 0.5197, 0.4852, 0.9921, 0.01278, 0.9921])
me_plane_001.use_remesh_preserve_volume = False
me_plane_001.use_remesh_preserve_attributes = False
me_plane_001.use_mirror_vertex_groups = False
me_plane_001.update()

# ---- objects
ob_plane = bpy.data.objects.new('Plane', me_plane_001)

# ---- transforms, parenting, visibility, modifiers, constraints
ob_plane.location = (0.003628, -1.002, -0.01237)
ob_plane.lineart.crease_threshold = 0.0

# ---- collection membership
col_collection_1.objects.link(ob_plane)

# ---- scene / render settings (as saved in the file)
scene.frame_start = 1; scene.frame_end = 250; scene.frame_set(1)
scene.render.engine = 'BLENDER_EEVEE_NEXT'
scene.render.resolution_percentage = 50
scene.render.dither_intensity = 0.0
scene.cycles.use_denoising = False
scene.cycles.samples = 128
scene.cycles.sampling_pattern = 'TABULATED_SOBOL'
scene.cycles.light_sampling_threshold = 0.0
scene.cycles.use_adaptive_sampling = False
scene.cycles.use_light_tree = False
scene.cycles.blur_glossy = 0.0
scene.cycles.sample_clamp_indirect = 0.0
scene.view_settings.view_transform = 'Standard'
bpy.context.view_layer.update()

# ---- added for rendering (the .blend has no active camera and no usable light): camera, sun
cam_auto = bpy.data.cameras.new('AutoCamera')
cam_auto.lens = 50.0
cam_auto.sensor_width = 36.0
cam_auto.clip_end = 1000.0
ob_auto_camera = bpy.data.objects.new('AutoCamera', cam_auto)
scene.collection.objects.link(ob_auto_camera)
ob_auto_camera.location = (36.0204, -42.185, 29.9393)
ob_auto_camera.rotation_euler = (1.09748, -7.21219e-08, 0.694738)
scene.camera = ob_auto_camera
light_auto_sun = bpy.data.lights.new('AutoSun', 'SUN')
light_auto_sun.energy = 3.0
light_auto_sun.angle = 0.0523599
ob_auto_sun = bpy.data.objects.new('AutoSun', light_auto_sun)
scene.collection.objects.link(ob_auto_sun)
ob_auto_sun.rotation_euler = (0.872665, 0.174533, 0.523599)
bpy.context.view_layer.update()

